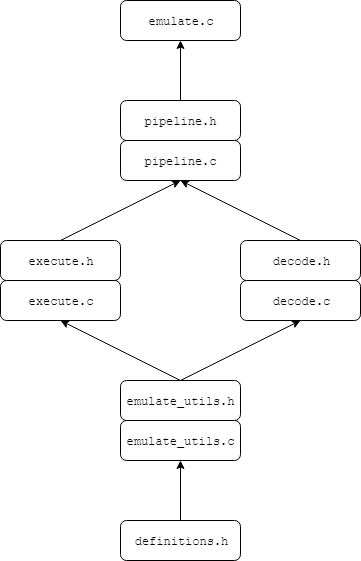

The diagram above was exported from draw.io. Its source (the exported page's mxGraphModel, read from the mxfile embedded in the PNG):
<mxGraphModel dx="1364" dy="826" grid="1" gridSize="10" guides="1" tooltips="1" connect="1" arrows="1" fold="1" page="1" pageScale="1" pageWidth="850" pageHeight="1100" math="0" shadow="0">
  <root>
    <mxCell id="0" />
    <mxCell id="1" parent="0" />
    <mxCell id="bNtnoftFTriRcbTrfTvr-1" value="" style="rounded=1;whiteSpace=wrap;html=1;" vertex="1" parent="1">
      <mxGeometry x="120" y="90" width="120" height="40" as="geometry" />
    </mxCell>
    <mxCell id="bNtnoftFTriRcbTrfTvr-2" value="&lt;font face=&quot;Courier New&quot;&gt;emulate.c&lt;/font&gt;" style="text;html=1;strokeColor=none;fillColor=none;align=center;verticalAlign=middle;whiteSpace=wrap;rounded=0;" vertex="1" parent="1">
      <mxGeometry x="130" y="100" width="100" height="20" as="geometry" />
    </mxCell>
    <mxCell id="bNtnoftFTriRcbTrfTvr-3" value="" style="rounded=1;whiteSpace=wrap;html=1;" vertex="1" parent="1">
      <mxGeometry x="120" y="190" width="120" height="40" as="geometry" />
    </mxCell>
    <mxCell id="bNtnoftFTriRcbTrfTvr-4" value="&lt;font face=&quot;Courier New&quot;&gt;pipeline.h&lt;/font&gt;" style="text;html=1;strokeColor=none;fillColor=none;align=center;verticalAlign=middle;whiteSpace=wrap;rounded=0;" vertex="1" parent="1">
      <mxGeometry x="160" y="200" width="40" height="20" as="geometry" />
    </mxCell>
    <mxCell id="bNtnoftFTriRcbTrfTvr-5" value="" style="rounded=1;whiteSpace=wrap;html=1;" vertex="1" parent="1">
      <mxGeometry x="120" y="230" width="120" height="40" as="geometry" />
    </mxCell>
    <mxCell id="bNtnoftFTriRcbTrfTvr-6" value="&lt;font face=&quot;Courier New&quot;&gt;pipeline.c&lt;/font&gt;" style="text;html=1;strokeColor=none;fillColor=none;align=center;verticalAlign=middle;whiteSpace=wrap;rounded=0;" vertex="1" parent="1">
      <mxGeometry x="160" y="240" width="40" height="20" as="geometry" />
    </mxCell>
    <mxCell id="bNtnoftFTriRcbTrfTvr-7" value="" style="endArrow=classic;html=1;entryX=0.5;entryY=1;entryDx=0;entryDy=0;exitX=0.5;exitY=0;exitDx=0;exitDy=0;" edge="1" parent="1" source="bNtnoftFTriRcbTrfTvr-3" target="bNtnoftFTriRcbTrfTvr-1">
      <mxGeometry width="50" height="50" relative="1" as="geometry">
        <mxPoint x="150" y="190" as="sourcePoint" />
        <mxPoint x="200" y="140" as="targetPoint" />
      </mxGeometry>
    </mxCell>
    <mxCell id="bNtnoftFTriRcbTrfTvr-8" value="" style="rounded=1;whiteSpace=wrap;html=1;" vertex="1" parent="1">
      <mxGeometry y="330" width="120" height="40" as="geometry" />
    </mxCell>
    <mxCell id="bNtnoftFTriRcbTrfTvr-9" value="" style="rounded=1;whiteSpace=wrap;html=1;" vertex="1" parent="1">
      <mxGeometry y="370" width="120" height="40" as="geometry" />
    </mxCell>
    <mxCell id="bNtnoftFTriRcbTrfTvr-10" value="" style="rounded=1;whiteSpace=wrap;html=1;" vertex="1" parent="1">
      <mxGeometry x="240" y="330" width="120" height="40" as="geometry" />
    </mxCell>
    <mxCell id="bNtnoftFTriRcbTrfTvr-11" value="" style="rounded=1;whiteSpace=wrap;html=1;" vertex="1" parent="1">
      <mxGeometry x="240" y="370" width="120" height="40" as="geometry" />
    </mxCell>
    <mxCell id="bNtnoftFTriRcbTrfTvr-12" value="&lt;font face=&quot;Courier New&quot;&gt;execute.h&lt;/font&gt;" style="text;html=1;strokeColor=none;fillColor=none;align=center;verticalAlign=middle;whiteSpace=wrap;rounded=0;" vertex="1" parent="1">
      <mxGeometry x="40" y="340" width="40" height="20" as="geometry" />
    </mxCell>
    <mxCell id="bNtnoftFTriRcbTrfTvr-13" value="&lt;font face=&quot;Courier New&quot;&gt;execute.c&lt;/font&gt;" style="text;html=1;strokeColor=none;fillColor=none;align=center;verticalAlign=middle;whiteSpace=wrap;rounded=0;" vertex="1" parent="1">
      <mxGeometry x="40" y="380" width="40" height="20" as="geometry" />
    </mxCell>
    <mxCell id="bNtnoftFTriRcbTrfTvr-14" value="&lt;font face=&quot;Courier New&quot;&gt;decode.h&lt;/font&gt;" style="text;html=1;strokeColor=none;fillColor=none;align=center;verticalAlign=middle;whiteSpace=wrap;rounded=0;" vertex="1" parent="1">
      <mxGeometry x="280" y="340" width="40" height="20" as="geometry" />
    </mxCell>
    <mxCell id="bNtnoftFTriRcbTrfTvr-15" value="&lt;font face=&quot;Courier New&quot;&gt;decode.c&lt;/font&gt;" style="text;html=1;strokeColor=none;fillColor=none;align=center;verticalAlign=middle;whiteSpace=wrap;rounded=0;" vertex="1" parent="1">
      <mxGeometry x="280" y="380" width="40" height="20" as="geometry" />
    </mxCell>
    <mxCell id="bNtnoftFTriRcbTrfTvr-16" value="" style="endArrow=classic;html=1;entryX=0.5;entryY=1;entryDx=0;entryDy=0;exitX=0.5;exitY=0;exitDx=0;exitDy=0;" edge="1" parent="1" source="bNtnoftFTriRcbTrfTvr-8" target="bNtnoftFTriRcbTrfTvr-5">
      <mxGeometry width="50" height="50" relative="1" as="geometry">
        <mxPoint x="60" y="320" as="sourcePoint" />
        <mxPoint x="85" y="280" as="targetPoint" />
      </mxGeometry>
    </mxCell>
    <mxCell id="bNtnoftFTriRcbTrfTvr-17" value="" style="endArrow=classic;html=1;entryX=0.5;entryY=1;entryDx=0;entryDy=0;" edge="1" parent="1" target="bNtnoftFTriRcbTrfTvr-5">
      <mxGeometry width="50" height="50" relative="1" as="geometry">
        <mxPoint x="300" y="330" as="sourcePoint" />
        <mxPoint x="310" y="270" as="targetPoint" />
      </mxGeometry>
    </mxCell>
    <mxCell id="bNtnoftFTriRcbTrfTvr-18" value="" style="rounded=1;whiteSpace=wrap;html=1;" vertex="1" parent="1">
      <mxGeometry x="120" y="470" width="120" height="40" as="geometry" />
    </mxCell>
    <mxCell id="bNtnoftFTriRcbTrfTvr-19" value="" style="rounded=1;whiteSpace=wrap;html=1;" vertex="1" parent="1">
      <mxGeometry x="120" y="610" width="120" height="40" as="geometry" />
    </mxCell>
    <mxCell id="bNtnoftFTriRcbTrfTvr-20" value="" style="rounded=1;whiteSpace=wrap;html=1;" vertex="1" parent="1">
      <mxGeometry x="120" y="510" width="120" height="40" as="geometry" />
    </mxCell>
    <mxCell id="bNtnoftFTriRcbTrfTvr-21" value="&lt;font face=&quot;Courier New&quot;&gt;emulate_utils.h&lt;/font&gt;" style="text;html=1;strokeColor=none;fillColor=none;align=center;verticalAlign=middle;whiteSpace=wrap;rounded=0;" vertex="1" parent="1">
      <mxGeometry x="160" y="480" width="40" height="20" as="geometry" />
    </mxCell>
    <mxCell id="bNtnoftFTriRcbTrfTvr-22" value="&lt;font face=&quot;Courier New&quot;&gt;emulate_utils.c&lt;/font&gt;" style="text;html=1;strokeColor=none;fillColor=none;align=center;verticalAlign=middle;whiteSpace=wrap;rounded=0;" vertex="1" parent="1">
      <mxGeometry x="160" y="520" width="40" height="20" as="geometry" />
    </mxCell>
    <mxCell id="bNtnoftFTriRcbTrfTvr-23" value="&lt;font face=&quot;Courier New&quot;&gt;definitions.h&lt;/font&gt;" style="text;html=1;strokeColor=none;fillColor=none;align=center;verticalAlign=middle;whiteSpace=wrap;rounded=0;" vertex="1" parent="1">
      <mxGeometry x="160" y="620" width="40" height="20" as="geometry" />
    </mxCell>
    <mxCell id="bNtnoftFTriRcbTrfTvr-24" value="" style="endArrow=classic;html=1;entryX=0.5;entryY=1;entryDx=0;entryDy=0;exitX=0.5;exitY=0;exitDx=0;exitDy=0;" edge="1" parent="1" source="bNtnoftFTriRcbTrfTvr-18" target="bNtnoftFTriRcbTrfTvr-11">
      <mxGeometry width="50" height="50" relative="1" as="geometry">
        <mxPoint x="190" y="460" as="sourcePoint" />
        <mxPoint x="240" y="410" as="targetPoint" />
      </mxGeometry>
    </mxCell>
    <mxCell id="bNtnoftFTriRcbTrfTvr-25" value="" style="endArrow=classic;html=1;entryX=0.5;entryY=1;entryDx=0;entryDy=0;" edge="1" parent="1" target="bNtnoftFTriRcbTrfTvr-9">
      <mxGeometry width="50" height="50" relative="1" as="geometry">
        <mxPoint x="180" y="470" as="sourcePoint" />
        <mxPoint x="110" y="420" as="targetPoint" />
      </mxGeometry>
    </mxCell>
    <mxCell id="bNtnoftFTriRcbTrfTvr-26" value="" style="endArrow=classic;html=1;entryX=0.5;entryY=1;entryDx=0;entryDy=0;exitX=0.5;exitY=0;exitDx=0;exitDy=0;" edge="1" parent="1" source="bNtnoftFTriRcbTrfTvr-19" target="bNtnoftFTriRcbTrfTvr-20">
      <mxGeometry width="50" height="50" relative="1" as="geometry">
        <mxPoint x="150" y="600" as="sourcePoint" />
        <mxPoint x="200" y="550" as="targetPoint" />
      </mxGeometry>
    </mxCell>
  </root>
</mxGraphModel>